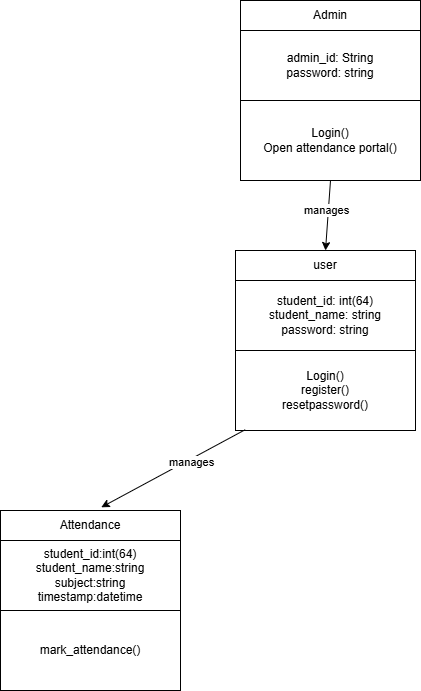

The diagram above was exported from draw.io. Its source (the exported page's mxGraphModel, read from the mxfile embedded in the PNG):
<mxGraphModel dx="473" dy="527" grid="1" gridSize="10" guides="1" tooltips="1" connect="1" arrows="1" fold="1" page="1" pageScale="1" pageWidth="850" pageHeight="1100" background="light-dark(#FFFFFF,#FFFFFF)" math="0" shadow="0">
  <root>
    <mxCell id="0" />
    <mxCell id="1" parent="0" />
    <mxCell id="QvhmhGuqgdmNUn-ATFdl-1" value="&lt;span style=&quot;color: rgba(0, 0, 0, 0); font-family: monospace; font-size: 0px; text-align: start; text-wrap-mode: nowrap;&quot;&gt;%3CmxGraphModel%3E%3Croot%3E%3CmxCell%20id%3D%220%22%2F%3E%3CmxCell%20id%3D%221%22%20parent%3D%220%22%2F%3E%3CmxCell%20id%3D%222%22%20value%3D%22%22%20style%3D%22whiteSpace%3Dwrap%3Bhtml%3D1%3Baspect%3Dfixed%3B%22%20vertex%3D%221%22%20parent%3D%221%22%3E%3CmxGeometry%20x%3D%22340%22%20y%3D%2240%22%20width%3D%22180%22%20height%3D%22180%22%20as%3D%22geometry%22%2F%3E%3C%2FmxCell%3E%3CmxCell%20id%3D%223%22%20value%3D%22Admin%22%20style%3D%22rounded%3D0%3BwhiteSpace%3Dwrap%3Bhtml%3D1%3B%22%20vertex%3D%221%22%20parent%3D%221%22%3E%3CmxGeometry%20x%3D%22340%22%20y%3D%2240%22%20width%3D%22180%22%20height%3D%2230%22%20as%3D%22geometry%22%2F%3E%3C%2FmxCell%3E%3CmxCell%20id%3D%224%22%20value%3D%22admin_id%3A%20String%26lt%3Bdiv%26gt%3Bpassword%3A%20string%26lt%3B%2Fdiv%26gt%3B%22%20style%3D%22rounded%3D0%3BwhiteSpace%3Dwrap%3Bhtml%3D1%3B%22%20vertex%3D%221%22%20parent%3D%221%22%3E%3CmxGeometry%20x%3D%22340%22%20y%3D%2270%22%20width%3D%22180%22%20height%3D%2270%22%20as%3D%22geometry%22%2F%3E%3C%2FmxCell%3E%3CmxCell%20id%3D%225%22%20value%3D%22Login()%26lt%3Bdiv%26gt%3BOpen%20attendance%20portal()%26lt%3B%2Fdiv%26gt%3B%22%20style%3D%22rounded%3D0%3BwhiteSpace%3Dwrap%3Bhtml%3D1%3B%22%20vertex%3D%221%22%20parent%3D%221%22%3E%3CmxGeometry%20x%3D%22340%22%20y%3D%22140%22%20width%3D%22180%22%20height%3D%2280%22%20as%3D%22geometry%22%2F%3E%3C%2FmxCell%3E%3C%2Froot%3E%3C%2FmxGraphModel%3E&lt;/span&gt;" style="whiteSpace=wrap;html=1;aspect=fixed;" vertex="1" parent="1">
      <mxGeometry x="340" y="40" width="180" height="180" as="geometry" />
    </mxCell>
    <mxCell id="QvhmhGuqgdmNUn-ATFdl-2" value="Admin" style="rounded=0;whiteSpace=wrap;html=1;" vertex="1" parent="1">
      <mxGeometry x="340" y="40" width="180" height="30" as="geometry" />
    </mxCell>
    <mxCell id="QvhmhGuqgdmNUn-ATFdl-3" value="admin_id: String&lt;div&gt;password: string&lt;/div&gt;" style="rounded=0;whiteSpace=wrap;html=1;" vertex="1" parent="1">
      <mxGeometry x="340" y="70" width="180" height="70" as="geometry" />
    </mxCell>
    <mxCell id="QvhmhGuqgdmNUn-ATFdl-5" value="Login()&lt;div&gt;Open attendance portal()&lt;/div&gt;" style="rounded=0;whiteSpace=wrap;html=1;" vertex="1" parent="1">
      <mxGeometry x="340" y="140" width="180" height="80" as="geometry" />
    </mxCell>
    <mxCell id="QvhmhGuqgdmNUn-ATFdl-6" value="" style="whiteSpace=wrap;html=1;aspect=fixed;" vertex="1" parent="1">
      <mxGeometry x="335" y="290" width="180" height="180" as="geometry" />
    </mxCell>
    <mxCell id="QvhmhGuqgdmNUn-ATFdl-7" value="user" style="rounded=0;whiteSpace=wrap;html=1;" vertex="1" parent="1">
      <mxGeometry x="335" y="290" width="180" height="30" as="geometry" />
    </mxCell>
    <mxCell id="QvhmhGuqgdmNUn-ATFdl-8" value="student_id: int(64)&lt;div&gt;student_name: string&lt;br&gt;&lt;div&gt;password: string&lt;/div&gt;&lt;/div&gt;" style="rounded=0;whiteSpace=wrap;html=1;" vertex="1" parent="1">
      <mxGeometry x="335" y="320" width="180" height="70" as="geometry" />
    </mxCell>
    <mxCell id="QvhmhGuqgdmNUn-ATFdl-9" value="Login()&lt;div&gt;register()&lt;br&gt;&lt;div&gt;resetpassword()&lt;/div&gt;&lt;/div&gt;" style="rounded=0;whiteSpace=wrap;html=1;" vertex="1" parent="1">
      <mxGeometry x="335" y="390" width="180" height="80" as="geometry" />
    </mxCell>
    <mxCell id="QvhmhGuqgdmNUn-ATFdl-10" value="&lt;span style=&quot;color: rgba(0, 0, 0, 0); font-family: monospace; font-size: 0px; text-align: start; text-wrap-mode: nowrap;&quot;&gt;%3CmxGraphModel%3E%3Croot%3E%3CmxCell%20id%3D%220%22%2F%3E%3CmxCell%20id%3D%221%22%20parent%3D%220%22%2F%3E%3CmxCell%20id%3D%222%22%20value%3D%22%22%20style%3D%22whiteSpace%3Dwrap%3Bhtml%3D1%3Baspect%3Dfixed%3B%22%20vertex%3D%221%22%20parent%3D%221%22%3E%3CmxGeometry%20x%3D%22340%22%20y%3D%2240%22%20width%3D%22180%22%20height%3D%22180%22%20as%3D%22geometry%22%2F%3E%3C%2FmxCell%3E%3CmxCell%20id%3D%223%22%20value%3D%22Admin%22%20style%3D%22rounded%3D0%3BwhiteSpace%3Dwrap%3Bhtml%3D1%3B%22%20vertex%3D%221%22%20parent%3D%221%22%3E%3CmxGeometry%20x%3D%22340%22%20y%3D%2240%22%20width%3D%22180%22%20height%3D%2230%22%20as%3D%22geometry%22%2F%3E%3C%2FmxCell%3E%3CmxCell%20id%3D%224%22%20value%3D%22admin_id%3A%20String%26lt%3Bdiv%26gt%3Bpassword%3A%20string%26lt%3B%2Fdiv%26gt%3B%22%20style%3D%22rounded%3D0%3BwhiteSpace%3Dwrap%3Bhtml%3D1%3B%22%20vertex%3D%221%22%20parent%3D%221%22%3E%3CmxGeometry%20x%3D%22340%22%20y%3D%2270%22%20width%3D%22180%22%20height%3D%2270%22%20as%3D%22geometry%22%2F%3E%3C%2FmxCell%3E%3CmxCell%20id%3D%225%22%20value%3D%22Login()%26lt%3Bdiv%26gt%3BOpen%20attendance%20portal()%26lt%3B%2Fdiv%26gt%3B%22%20style%3D%22rounded%3D0%3BwhiteSpace%3Dwrap%3Bhtml%3D1%3B%22%20vertex%3D%221%22%20parent%3D%221%22%3E%3CmxGeometry%20x%3D%22340%22%20y%3D%22140%22%20width%3D%22180%22%20height%3D%2280%22%20as%3D%22geometry%22%2F%3E%3C%2FmxCell%3E%3C%2Froot%3E%3C%2FmxGraphModel%3E&lt;/span&gt;" style="whiteSpace=wrap;html=1;aspect=fixed;" vertex="1" parent="1">
      <mxGeometry x="100" y="550" width="180" height="180" as="geometry" />
    </mxCell>
    <mxCell id="QvhmhGuqgdmNUn-ATFdl-11" value="Attendance" style="rounded=0;whiteSpace=wrap;html=1;" vertex="1" parent="1">
      <mxGeometry x="100" y="550" width="180" height="30" as="geometry" />
    </mxCell>
    <mxCell id="QvhmhGuqgdmNUn-ATFdl-12" value="student_id:int(64)&lt;div&gt;student_name:string&lt;/div&gt;&lt;div&gt;subject:string&lt;/div&gt;&lt;div&gt;timestamp:datetime&lt;/div&gt;" style="rounded=0;whiteSpace=wrap;html=1;" vertex="1" parent="1">
      <mxGeometry x="100" y="580" width="180" height="70" as="geometry" />
    </mxCell>
    <mxCell id="QvhmhGuqgdmNUn-ATFdl-13" value="mark_attendance()" style="rounded=0;whiteSpace=wrap;html=1;" vertex="1" parent="1">
      <mxGeometry x="100" y="650" width="180" height="80" as="geometry" />
    </mxCell>
    <mxCell id="QvhmhGuqgdmNUn-ATFdl-14" value="" style="endArrow=classic;html=1;rounded=0;entryX=0.5;entryY=0;entryDx=0;entryDy=0;exitX=0.5;exitY=1;exitDx=0;exitDy=0;" edge="1" parent="1" source="QvhmhGuqgdmNUn-ATFdl-5" target="QvhmhGuqgdmNUn-ATFdl-7">
      <mxGeometry width="50" height="50" relative="1" as="geometry">
        <mxPoint x="310" y="320" as="sourcePoint" />
        <mxPoint x="360" y="270" as="targetPoint" />
      </mxGeometry>
    </mxCell>
    <mxCell id="QvhmhGuqgdmNUn-ATFdl-17" value="manages" style="edgeLabel;html=1;align=center;verticalAlign=middle;resizable=0;points=[];" vertex="1" connectable="0" parent="QvhmhGuqgdmNUn-ATFdl-14">
      <mxGeometry x="-0.1565" y="-2" relative="1" as="geometry">
        <mxPoint as="offset" />
      </mxGeometry>
    </mxCell>
    <mxCell id="QvhmhGuqgdmNUn-ATFdl-15" value="" style="endArrow=classic;html=1;rounded=0;entryX=0.56;entryY=-0.107;entryDx=0;entryDy=0;entryPerimeter=0;exitX=0.054;exitY=0.99;exitDx=0;exitDy=0;exitPerimeter=0;" edge="1" parent="1" source="QvhmhGuqgdmNUn-ATFdl-9" target="QvhmhGuqgdmNUn-ATFdl-11">
      <mxGeometry width="50" height="50" relative="1" as="geometry">
        <mxPoint x="330" y="440" as="sourcePoint" />
        <mxPoint x="380" y="390" as="targetPoint" />
      </mxGeometry>
    </mxCell>
    <mxCell id="QvhmhGuqgdmNUn-ATFdl-16" value="manages" style="edgeLabel;html=1;align=center;verticalAlign=middle;resizable=0;points=[];" vertex="1" connectable="0" parent="QvhmhGuqgdmNUn-ATFdl-15">
      <mxGeometry x="-0.2261" y="2" relative="1" as="geometry">
        <mxPoint y="1" as="offset" />
      </mxGeometry>
    </mxCell>
  </root>
</mxGraphModel>